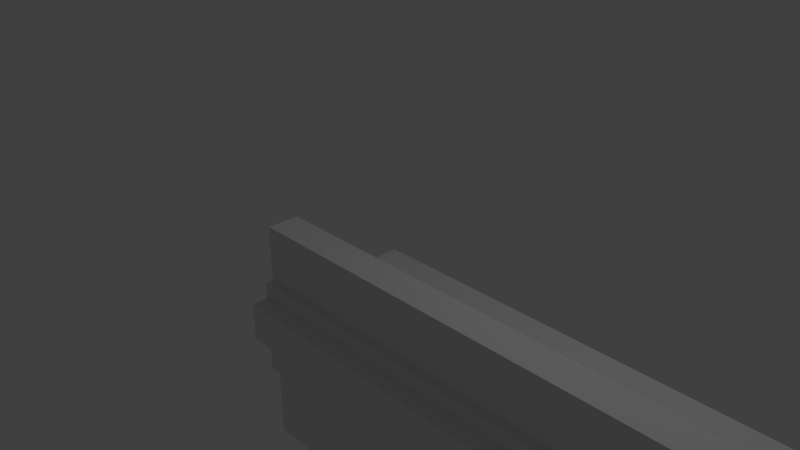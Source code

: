 # Source: untitled.blend  (saved by Blender 2.79.0; exported with 4.5.12 LTS)
import bpy
from mathutils import Matrix  # noqa: F401  (used for matrix-valued properties, if any)

bpy.ops.wm.read_factory_settings(use_empty=True)
scene = bpy.context.scene
scene.name = 'Scene'

# ---- collections
col_collection_1 = bpy.data.collections.new('Collection 1'); scene.collection.children.link(col_collection_1)

# ---- materials (node trees are filled in below, after node groups)
mat_one = bpy.data.materials.new('one')
mat_one.alpha_threshold = 0.0
mat_one.use_transparent_shadow = False
mat_one.roughness = 0.5

# ---- material node trees

# ---- world
world_world = bpy.data.worlds.new('World'); scene.world = world_world
world_world.color = (0.05088, 0.05088, 0.05088)
world_world.use_sun_shadow = False
world_world.sun_shadow_jitter_overblur = 0.0
world_world.cycles.sampling_method = 'MANUAL'

# ---- cameras
cam_camera = bpy.data.cameras.new('Camera')
cam_camera.clip_end = 100.0
cam_camera.lens = 35.0
cam_camera.sensor_width = 32.0
cam_camera.sensor_height = 18.0
cam_camera.ortho_scale = 7.314
cam_camera.dof.focus_distance = 0.0
cam_camera.dof.aperture_fstop = 128.0

# ---- lights
light_lamp = bpy.data.lights.new('Lamp', 'POINT')
light_lamp.transmission_factor = 0.0
light_lamp.cutoff_distance = 30.0
light_lamp.energy = 100.0
light_lamp.shadow_buffer_clip_start = 1.001
light_lamp.shadow_soft_size = 0.1
light_lamp.shadow_maximum_resolution = 0.006
light_lamp.use_absolute_resolution = True

# ---- meshes
me_stone_railing_rep_side_lod0 = bpy.data.meshes.new('stone_railing_rep_side_lod0')
me_stone_railing_rep_side_lod0.from_pydata([(0.0, -1.1, -2.98e-09), (0.0, -1.1, 0.2), (0.0, -0.9, -2.98e-09), (6.0, -1.1, -2.98e-09), (6.0, -0.9, -2.98e-09), (6.0, -1.1, 0.2), (0.0, -1.6, 0.2), (0.0, -1.5, -2.98e-09), (0.0, -1.6, -2.98e-09), (0.0, -1.5, 0.2), (6.0, -1.6, 0.2), (6.0, -1.6, -2.98e-09), (6.0, -1.5, -2.98e-09), (6.0, -1.5, 0.2), (0.0, 0.0, -2.98e-09), (0.0, -0.9, -0.4693), (0.0, 0.0, -0.4693), (0.0, -0.9, -1.0), (0.0, 0.0, -1.0), (6.0, -0.9, -0.4693), (6.0, 0.0, -0.4693), (6.0, 0.0, -2.98e-09), (6.0, -0.9, -1.0), (6.0, 0.0, -1.0), (0.0, -1.1, -0.4693), (0.0, -1.1, -1.0), (6.0, -1.1, -0.4693), (6.0, -1.1, -1.0), (0.0, -1.6, -0.4693), (0.0, -1.5, -0.4693), (0.0, -1.6, -1.0), (0.0, -1.5, -1.0), (6.0, -1.6, -0.4693), (6.0, -1.5, -0.4693), (6.0, -1.6, -1.0), (6.0, -1.5, -1.0), (0.0, -1.8, -0.4693), (0.0, -1.8, -2.98e-09), (6.0, -1.8, -2.98e-09), (6.0, -1.8, -0.4693), (0.0, -1.5, 0.9), (0.0, -1.1, 0.9), (6.0, -1.1, 0.9), (6.0, -1.5, 0.9), (0.0, -0.9, -2.0), (0.0, -1.1, -2.0), (0.0, 0.0, -2.0), (6.0, -0.9, -2.0), (6.0, 0.0, -2.0), (6.0, -1.1, -2.0), (6.0, -1.5, -2.0), (0.0, -1.5, -2.0), (3.0, -1.5, -2.0), (3.0, -1.1, -2.0), (3.0, -0.9, -2.0), (3.0, 0.0, -2.0), (3.0, -1.5, -1.0), (3.0, -1.5, 0.9), (3.0, -1.5, 0.2), (3.0, -1.1, 0.2), (3.0, -1.1, 0.9), (3.0, -1.8, -0.4693), (3.0, -1.6, -0.4693), (3.0, -1.8, -2.98e-09), (3.0, -1.6, -2.98e-09), (3.0, -1.6, -1.0), (3.0, -1.6, 0.2), (3.0, -0.9, -2.98e-09), (3.0, 0.0, -2.98e-09), (6.0, 0.0, -0.1), (3.0, 0.0, -0.1), (0.0, 0.0, -0.1), (6.0, 0.45, -0.1), (3.0, 0.45, -0.1), (0.0, 0.45, -0.1)], [], [(0, 1, 2), (3, 4, 5), (6, 7, 8), (7, 6, 9), (9, 0, 7), (0, 9, 1), (10, 11, 12), (10, 12, 13), (12, 3, 13), (13, 3, 5), (2, 14, 15), (15, 14, 16), (17, 15, 16), (17, 16, 18), (19, 20, 4), (4, 20, 21), (22, 23, 19), (19, 23, 20), (24, 0, 2), (24, 2, 15), (25, 24, 15), (25, 15, 17), (19, 3, 26), (3, 19, 4), (26, 27, 22), (26, 22, 19), (28, 8, 7), (28, 7, 29), (30, 28, 29), (30, 29, 31), (29, 7, 0), (29, 0, 24), (31, 29, 24), (31, 24, 25), (11, 32, 33), (11, 33, 12), (32, 34, 35), (32, 35, 33), (26, 12, 33), (12, 26, 3), (27, 33, 35), (33, 27, 26), (36, 37, 8), (36, 8, 28), (38, 39, 32), (38, 32, 11), (40, 1, 9), (1, 40, 41), (5, 42, 13), (43, 13, 42), (17, 44, 25), (45, 25, 44), (44, 17, 46), (17, 18, 46), (47, 23, 22), (23, 47, 48), (49, 22, 27), (22, 49, 47), (50, 27, 35), (27, 50, 49), (25, 45, 31), (51, 31, 45), (50, 52, 53), (50, 53, 49), (52, 51, 45), (52, 45, 53), (47, 54, 55), (47, 55, 48), (54, 44, 46), (54, 46, 55), (54, 49, 53), (49, 54, 47), (44, 53, 45), (53, 44, 54), (56, 31, 51), (56, 51, 52), (35, 56, 52), (35, 52, 50), (57, 40, 9), (57, 9, 58), (43, 57, 58), (43, 58, 13), (59, 1, 41), (59, 41, 60), (5, 59, 60), (5, 60, 42), (61, 36, 28), (61, 28, 62), (39, 61, 62), (39, 62, 32), (37, 63, 64), (37, 64, 8), (63, 38, 11), (63, 11, 64), (62, 28, 30), (62, 30, 65), (32, 62, 65), (32, 65, 34), (63, 37, 36), (63, 36, 61), (38, 63, 61), (38, 61, 39), (66, 6, 8), (66, 8, 64), (10, 66, 64), (10, 64, 11), (2, 67, 68), (2, 68, 14), (67, 4, 21), (67, 21, 68), (40, 57, 60), (40, 60, 41), (57, 43, 42), (57, 42, 60), (58, 6, 66), (6, 58, 9), (13, 66, 10), (66, 13, 58), (65, 30, 31), (65, 31, 56), (34, 65, 56), (34, 56, 35), (67, 2, 1), (67, 1, 59), (4, 67, 59), (4, 59, 5), (69, 70, 68), (69, 68, 21), (70, 71, 14), (70, 14, 68), (70, 69, 72), (70, 72, 73), (71, 70, 73), (71, 73, 74)])
_uv = me_stone_railing_rep_side_lod0.uv_layers.new(name='UVMap')
_uv.uv.foreach_set('vector', [0.7357, 0.816, 0.7357, 0.8224, 0.7293, 0.816, 0.5955, 0.7056, 0.6019, 0.7056, 0.5955, 0.712, 0.7516, 0.8224, 0.7485, 0.816, 0.7516, 0.816, 0.7485, 0.816, 0.7516, 0.8224, 0.7484, 0.8224, 0.7484, 0.8224, 0.7357, 0.816, 0.7485, 0.816, 0.7357, 0.816, 0.7484, 0.8224, 0.7357, 0.8224, 0.5795, 0.712, 0.5795, 0.7056, 0.5827, 0.7056, 0.5795, 0.712, 0.5827, 0.7056, 0.5827, 0.712, 0.5827, 0.7056, 0.5955, 0.7056, 0.5827, 0.712, 0.5827, 0.712, 0.5955, 0.7056, 0.5955, 0.712, 0.7293, 0.816, 0.7005, 0.816, 0.7293, 0.801, 0.7293, 0.801, 0.7005, 0.816, 0.7005, 0.801, 0.7293, 0.784, 0.7293, 0.801, 0.7005, 0.801, 0.7293, 0.784, 0.7005, 0.801, 0.7005, 0.784, 0.6019, 0.6906, 0.6307, 0.6906, 0.6019, 0.7056, 0.6019, 0.7056, 0.6307, 0.6906, 0.6307, 0.7056, 0.6019, 0.6736, 0.6307, 0.6736, 0.6019, 0.6906, 0.6019, 0.6906, 0.6307, 0.6736, 0.6307, 0.6906, 0.7357, 0.801, 0.7357, 0.816, 0.7293, 0.816, 0.7357, 0.801, 0.7293, 0.816, 0.7293, 0.801, 0.7357, 0.784, 0.7357, 0.801, 0.7293, 0.801, 0.7357, 0.784, 0.7293, 0.801, 0.7293, 0.784, 0.6019, 0.6906, 0.5955, 0.7056, 0.5955, 0.6906, 0.5955, 0.7056, 0.6019, 0.6906, 0.6019, 0.7056, 0.5955, 0.6906, 0.5955, 0.6736, 0.6019, 0.6736, 0.5955, 0.6906, 0.6019, 0.6736, 0.6019, 0.6906, 0.7516, 0.801, 0.7516, 0.816, 0.7485, 0.816, 0.7516, 0.801, 0.7485, 0.816, 0.7485, 0.801, 0.7516, 0.784, 0.7516, 0.801, 0.7485, 0.801, 0.7516, 0.784, 0.7485, 0.801, 0.7485, 0.784, 0.7485, 0.801, 0.7485, 0.816, 0.7357, 0.816, 0.7485, 0.801, 0.7357, 0.816, 0.7357, 0.801, 0.7485, 0.784, 0.7485, 0.801, 0.7357, 0.801, 0.7485, 0.784, 0.7357, 0.801, 0.7357, 0.784, 0.5795, 0.7056, 0.5795, 0.6906, 0.5827, 0.6906, 0.5795, 0.7056, 0.5827, 0.6906, 0.5827, 0.7056, 0.5795, 0.6906, 0.5795, 0.6736, 0.5827, 0.6736, 0.5795, 0.6906, 0.5827, 0.6736, 0.5827, 0.6906, 0.5955, 0.6906, 0.5827, 0.7056, 0.5827, 0.6906, 0.5827, 0.7056, 0.5955, 0.6906, 0.5955, 0.7056, 0.5955, 0.6736, 0.5827, 0.6906, 0.5827, 0.6736, 0.5827, 0.6906, 0.5955, 0.6736, 0.5955, 0.6906, 0.758, 0.801, 0.758, 0.816, 0.7516, 0.816, 0.758, 0.801, 0.7516, 0.816, 0.7516, 0.801, 0.5731, 0.7056, 0.5731, 0.6906, 0.5795, 0.6906, 0.5731, 0.7056, 0.5795, 0.6906, 0.5795, 0.7056, 0.7484, 0.8448, 0.7357, 0.8224, 0.7484, 0.8224, 0.7357, 0.8224, 0.7484, 0.8448, 0.7356, 0.8448, 0.5955, 0.712, 0.5955, 0.7344, 0.5827, 0.712, 0.5827, 0.7344, 0.5827, 0.712, 0.5955, 0.7344, 0.7293, 0.784, 0.7293, 0.752, 0.7357, 0.784, 0.7357, 0.752, 0.7357, 0.784, 0.7293, 0.752, 0.7293, 0.752, 0.7293, 0.784, 0.7005, 0.752, 0.7293, 0.784, 0.7005, 0.784, 0.7005, 0.752, 0.6019, 0.6416, 0.6307, 0.6736, 0.6019, 0.6736, 0.6307, 0.6736, 0.6019, 0.6416, 0.6307, 0.6416, 0.5955, 0.6416, 0.6019, 0.6736, 0.5955, 0.6736, 0.6019, 0.6736, 0.5955, 0.6416, 0.6019, 0.6416, 0.5827, 0.6416, 0.5955, 0.6736, 0.5827, 0.6736, 0.5955, 0.6736, 0.5827, 0.6416, 0.5955, 0.6416, 0.7357, 0.784, 0.7357, 0.752, 0.7485, 0.784, 0.7484, 0.752, 0.7485, 0.784, 0.7357, 0.752, 0.9948, 0.01972, 0.9948, 0.1335, 0.9796, 0.1335, 0.9948, 0.01972, 0.9796, 0.1335, 0.9796, 0.01972, 0.9948, 0.1335, 0.9948, 0.2472, 0.9796, 0.2472, 0.9948, 0.1335, 0.9796, 0.2472, 0.9796, 0.1335, 0.972, 0.01972, 0.972, 0.1335, 0.9379, 0.1335, 0.972, 0.01972, 0.9379, 0.1335, 0.9379, 0.01972, 0.972, 0.1335, 0.972, 0.2472, 0.9379, 0.2472, 0.972, 0.1335, 0.9379, 0.2472, 0.9379, 0.1335, 0.972, 0.1335, 0.9796, 0.01972, 0.9796, 0.1335, 0.9796, 0.01972, 0.972, 0.1335, 0.972, 0.01972, 0.972, 0.2472, 0.9796, 0.1335, 0.9796, 0.2472, 0.9796, 0.1335, 0.972, 0.2472, 0.972, 0.1335, 0.6189, 0.2326, 0.5052, 0.2326, 0.5052, 0.1947, 0.6189, 0.2326, 0.5052, 0.1947, 0.6189, 0.1947, 0.7326, 0.2326, 0.6189, 0.2326, 0.6189, 0.1947, 0.7326, 0.2326, 0.6189, 0.1947, 0.7326, 0.1947, 0.6192, 0.5242, 0.5054, 0.5242, 0.5054, 0.4976, 0.6192, 0.5242, 0.5054, 0.4976, 0.6192, 0.4976, 0.7331, 0.5242, 0.6192, 0.5242, 0.6192, 0.4976, 0.7331, 0.5242, 0.6192, 0.4976, 0.7331, 0.4976, 0.6192, 0.5659, 0.5054, 0.5659, 0.5054, 0.5393, 0.6192, 0.5659, 0.5054, 0.5393, 0.6192, 0.5393, 0.7331, 0.5659, 0.6192, 0.5659, 0.6192, 0.5393, 0.7331, 0.5659, 0.6192, 0.5393, 0.7331, 0.5393, 0.6192, 0.4609, 0.5054, 0.4609, 0.5054, 0.4533, 0.6192, 0.4609, 0.5054, 0.4533, 0.6192, 0.4533, 0.7331, 0.4609, 0.6192, 0.4609, 0.6192, 0.4533, 0.7331, 0.4609, 0.6192, 0.4533, 0.7331, 0.4533, 0.5054, 0.4787, 0.6192, 0.4787, 0.6192, 0.4862, 0.5054, 0.4787, 0.6192, 0.4862, 0.5054, 0.4862, 0.6192, 0.4787, 0.7331, 0.4787, 0.7331, 0.4862, 0.6192, 0.4787, 0.7331, 0.4862, 0.6192, 0.4862, 0.6192, 0.4533, 0.5054, 0.4533, 0.5054, 0.4332, 0.6192, 0.4533, 0.5054, 0.4332, 0.6192, 0.4332, 0.7331, 0.4533, 0.6192, 0.4533, 0.6192, 0.4332, 0.7331, 0.4533, 0.6192, 0.4332, 0.7331, 0.4332, 0.6192, 0.4787, 0.5054, 0.4787, 0.5054, 0.4609, 0.6192, 0.4787, 0.5054, 0.4609, 0.6192, 0.4609, 0.7331, 0.4787, 0.6192, 0.4787, 0.6192, 0.4609, 0.7331, 0.4787, 0.6192, 0.4609, 0.7331, 0.4609, 0.6192, 0.4939, 0.5054, 0.4939, 0.5054, 0.4862, 0.6192, 0.4939, 0.5054, 0.4862, 0.6192, 0.4862, 0.7331, 0.4939, 0.6192, 0.4939, 0.6192, 0.4862, 0.7331, 0.4939, 0.6192, 0.4862, 0.7331, 0.4862, 0.5054, 0.5766, 0.6192, 0.5766, 0.6192, 0.6107, 0.5054, 0.5766, 0.6192, 0.6107, 0.5054, 0.6107, 0.6192, 0.5766, 0.7331, 0.5766, 0.7331, 0.6107, 0.6192, 0.5766, 0.7331, 0.6107, 0.6192, 0.6107, 0.5054, 0.5242, 0.6192, 0.5242, 0.6192, 0.5393, 0.5054, 0.5242, 0.6192, 0.5393, 0.5054, 0.5393, 0.6192, 0.5242, 0.7331, 0.5242, 0.7331, 0.5393, 0.6192, 0.5242, 0.7331, 0.5393, 0.6192, 0.5393, 0.6192, 0.4976, 0.5054, 0.4939, 0.6192, 0.4939, 0.5054, 0.4939, 0.6192, 0.4976, 0.5054, 0.4976, 0.7331, 0.4976, 0.6192, 0.4939, 0.7331, 0.4939, 0.6192, 0.4939, 0.7331, 0.4976, 0.6192, 0.4976, 0.6192, 0.4332, 0.5054, 0.4332, 0.5054, 0.4294, 0.6192, 0.4332, 0.5054, 0.4294, 0.6192, 0.4294, 0.7331, 0.4332, 0.6192, 0.4332, 0.6192, 0.4294, 0.7331, 0.4332, 0.6192, 0.4294, 0.7331, 0.4294, 0.6192, 0.5766, 0.5054, 0.5766, 0.5054, 0.5659, 0.6192, 0.5766, 0.5054, 0.5659, 0.6192, 0.5659, 0.7331, 0.5766, 0.6192, 0.5766, 0.6192, 0.5659, 0.7331, 0.5766, 0.6192, 0.5659, 0.7331, 0.5659, 0.2475, 0.6107, 0.1337, 0.6107, 0.1337, 0.6069, 0.2475, 0.6107, 0.1337, 0.6069, 0.2475, 0.6069, 0.1337, 0.6107, 0.01984, 0.6107, 0.01984, 0.6069, 0.1337, 0.6107, 0.01984, 0.6069, 0.1337, 0.6069, 0.1337, 0.5766, 0.2475, 0.5766, 0.2475, 0.5936, 0.1337, 0.5766, 0.2475, 0.5936, 0.1337, 0.5936, 0.01984, 0.5766, 0.1337, 0.5766, 0.1337, 0.5936, 0.01984, 0.5766, 0.1337, 0.5936, 0.01984, 0.5936])
me_stone_railing_rep_side_lod0.materials.append(mat_one)
me_stone_railing_rep_side_lod0.use_remesh_preserve_volume = False
me_stone_railing_rep_side_lod0.use_remesh_preserve_attributes = False
me_stone_railing_rep_side_lod0.use_mirror_vertex_groups = False
me_stone_railing_rep_side_lod0.update()
arm_armature = bpy.data.armatures.new('Armature')  # bones are not reproduced

# ---- objects
ob_stone_railing_rep_side_lod0 = bpy.data.objects.new('stone_railing_rep_side_lod0', me_stone_railing_rep_side_lod0)
ob_armature = bpy.data.objects.new('Armature', arm_armature)
ob_lamp = bpy.data.objects.new('Lamp', light_lamp)
ob_camera = bpy.data.objects.new('Camera', cam_camera)

# ---- transforms, parenting, visibility, modifiers, constraints
ob_stone_railing_rep_side_lod0.location = (0.0, 0.0, 0.0)
ob_stone_railing_rep_side_lod0.lineart.crease_threshold = 0.0
_vg = ob_stone_railing_rep_side_lod0.vertex_groups.new(name='0')
_vg = ob_stone_railing_rep_side_lod0.vertex_groups.new(name='1')
_vg = ob_stone_railing_rep_side_lod0.vertex_groups.new(name='2')
_vg = ob_stone_railing_rep_side_lod0.vertex_groups.new(name='3')
ob_armature.parent = ob_stone_railing_rep_side_lod0
ob_armature.location = (0.0, 2.0, 0.0)
ob_armature.rotation_euler = (-0.0, 1.571, 0.0)
ob_armature.scale = (1.0, 1.0, 6.0)
ob_armature.show_instancer_for_render = False
ob_armature.lineart.crease_threshold = 0.0
ob_lamp.location = (4.076, 1.005, 5.904)
ob_lamp.rotation_euler = (0.6503, 0.05522, 1.866)
ob_lamp.lock_rotations_4d = False
ob_lamp.empty_display_type = 'ARROWS'
ob_lamp.color = (0.0, 0.0, 0.0, 0.0)
ob_lamp.lineart.crease_threshold = 0.0
ob_camera.location = (7.481, -6.508, 5.344)
ob_camera.rotation_euler = (1.109, 0.0, 0.8149)
ob_camera.lock_rotations_4d = False
ob_camera.empty_display_type = 'ARROWS'
ob_camera.color = (0.0, 0.0, 0.0, 0.0)
ob_camera.display_type = 'WIRE'
ob_camera.lineart.crease_threshold = 0.0

# ---- collection membership
col_collection_1.objects.link(ob_stone_railing_rep_side_lod0)
col_collection_1.objects.link(ob_armature)
col_collection_1.objects.link(ob_lamp)
col_collection_1.objects.link(ob_camera)

# ---- scene / render settings (as saved in the file)
scene.camera = ob_camera
scene.frame_start = 1; scene.frame_end = 250; scene.frame_set(1)
scene.render.engine = 'BLENDER_EEVEE_NEXT'
scene.render.resolution_percentage = 50
scene.render.dither_intensity = 0.0
scene.cycles.use_denoising = False
scene.cycles.samples = 128
scene.cycles.sampling_pattern = 'TABULATED_SOBOL'
scene.cycles.use_adaptive_sampling = False
scene.cycles.use_light_tree = False
scene.cycles.blur_glossy = 0.0
scene.cycles.sample_clamp_indirect = 0.0
scene.view_settings.view_transform = 'Standard'
bpy.context.view_layer.update()
